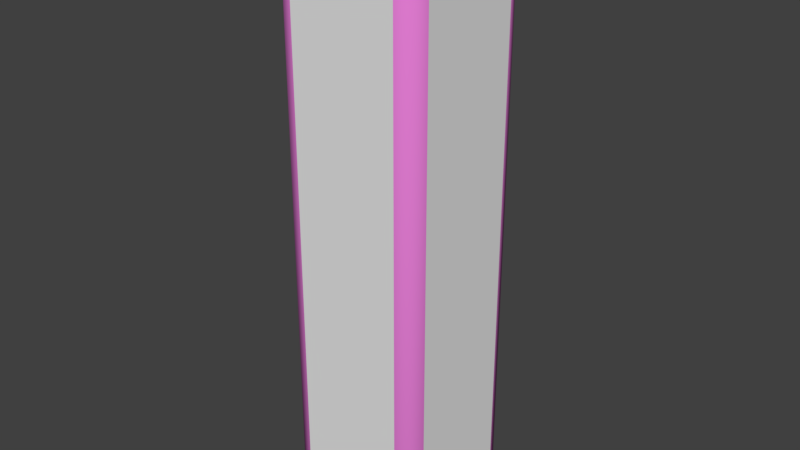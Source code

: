 # Source: pillar-sm.blend  (saved by Blender 2.79.0; exported with 4.5.12 LTS)
import bpy
from mathutils import Matrix  # noqa: F401  (used for matrix-valued properties, if any)

bpy.ops.wm.read_factory_settings(use_empty=True)
scene = bpy.context.scene
scene.name = 'Scene'

# ---- collections
col_collection_1 = bpy.data.collections.new('Collection 1'); scene.collection.children.link(col_collection_1)

# ---- materials (node trees are filled in below, after node groups)
mat_material = bpy.data.materials.new('Material')
mat_material.alpha_threshold = 0.0
mat_material.use_transparent_shadow = False
mat_material.roughness = 0.5
mat_material.specular_intensity = 0.1
mat_material.line_color = (0.0, 0.0, 0.0, 1.0)
mat_rim = bpy.data.materials.new('rim')
mat_rim.alpha_threshold = 0.0
mat_rim.use_transparent_shadow = False
mat_rim.diffuse_color = (0.8, 0.2139, 0.6812, 1.0)
mat_rim.roughness = 0.5
mat_rim.specular_intensity = 0.2

# ---- material node trees

# ---- world
world_world = bpy.data.worlds.new('World'); scene.world = world_world
world_world.color = (0.05088, 0.05088, 0.05088)
world_world.use_sun_shadow = False
world_world.sun_shadow_jitter_overblur = 0.0
world_world.cycles.sampling_method = 'MANUAL'

# ---- meshes
me_cube = bpy.data.meshes.new('Cube')
me_cube.from_pydata([(2.0, 1.48, -7.48), (1.48, 1.48, -8.0), (1.48, 2.0, -7.48), (1.848, 1.48, -7.848), (1.78, 1.78, -7.78), (1.48, 1.848, -7.848), (1.848, 1.848, -7.48), (2.0, -1.48, -7.48), (1.48, -2.0, -7.48), (1.48, -1.48, -8.0), (1.848, -1.848, -7.48), (1.78, -1.78, -7.78), (1.48, -1.848, -7.848), (1.848, -1.48, -7.848), (-1.48, -2.0, -7.48), (-2.0, -1.48, -7.48), (-1.48, -1.48, -8.0), (-1.848, -1.848, -7.48), (-1.78, -1.78, -7.78), (-1.848, -1.48, -7.848), (-1.48, -1.848, -7.848), (-1.48, 2.0, -7.48), (-1.48, 1.48, -8.0), (-2.0, 1.48, -7.48), (-1.48, 1.848, -7.848), (-1.78, 1.78, -7.78), (-1.848, 1.48, -7.848), (-1.848, 1.848, -7.48), (1.48, 2.0, 7.48), (1.48, 1.48, 8.0), (2.0, 1.48, 7.48), (1.48, 1.848, 7.848), (1.78, 1.78, 7.78), (1.848, 1.48, 7.848), (1.848, 1.848, 7.48), (1.48, -2.0, 7.48), (2.0, -1.48, 7.48), (1.48, -1.48, 8.0), (1.848, -1.848, 7.48), (1.78, -1.78, 7.78), (1.848, -1.48, 7.848), (1.48, -1.848, 7.848), (-2.0, -1.48, 7.48), (-1.48, -2.0, 7.48), (-1.48, -1.48, 8.0), (-1.848, -1.848, 7.48), (-1.78, -1.78, 7.78), (-1.48, -1.848, 7.848), (-1.848, -1.48, 7.848), (-2.0, 1.48, 7.48), (-1.48, 1.48, 8.0), (-1.48, 2.0, 7.48), (-1.848, 1.48, 7.848), (-1.78, 1.78, 7.78), (-1.48, 1.848, 7.848), (-1.848, 1.848, 7.48)], [], [(28, 2, 21, 51), (1, 9, 16, 22), (15, 42, 49, 23), (29, 50, 44, 37), (8, 35, 43, 14), (0, 3, 4, 6), (1, 5, 4, 3), (2, 6, 4, 5), (7, 10, 11, 13), (8, 12, 11, 10), (9, 13, 11, 12), (14, 17, 18, 20), (15, 19, 18, 17), (16, 20, 18, 19), (21, 24, 25, 27), (22, 26, 25, 24), (23, 27, 25, 26), (28, 31, 32, 34), (29, 33, 32, 31), (30, 34, 32, 33), (35, 38, 39, 41), (36, 40, 39, 38), (37, 41, 39, 40), (42, 45, 46, 48), (43, 47, 46, 45), (44, 48, 46, 47), (49, 52, 53, 55), (50, 54, 53, 52), (51, 55, 53, 54), (0, 7, 13, 3), (3, 13, 9, 1), (1, 22, 24, 5), (5, 24, 21, 2), (2, 28, 34, 6), (6, 34, 30, 0), (8, 14, 20, 12), (12, 20, 16, 9), (7, 36, 38, 10), (10, 38, 35, 8), (15, 23, 26, 19), (19, 26, 22, 16), (14, 43, 45, 17), (17, 45, 42, 15), (23, 49, 55, 27), (27, 55, 51, 21), (29, 37, 40, 33), (33, 40, 36, 30), (28, 51, 54, 31), (31, 54, 50, 29), (37, 44, 47, 41), (41, 47, 43, 35), (44, 50, 52, 48), (48, 52, 49, 42), (0, 30, 36, 7)])
me_cube.polygons.foreach_set('use_smooth', [0, 0, 0, 0, 0, 1, 1, 1, 1, 1, 1, 1, 1, 1, 1, 1, 1, 1, 1, 1, 1, 1, 1, 1, 1, 1, 1, 1, 1, 1, 1, 1, 1, 1, 1, 1, 1, 1, 1, 1, 1, 1, 1, 1, 1, 1, 1, 1, 1, 1, 1, 1, 1, 0])
me_cube.polygons.foreach_set('material_index', [0, 0, 0, 0, 0, 1, 1, 1, 1, 1, 1, 1, 1, 1, 1, 1, 1, 1, 1, 1, 1, 1, 1, 1, 1, 1, 1, 1, 1, 1, 1, 1, 1, 1, 1, 1, 1, 1, 1, 1, 1, 1, 1, 1, 1, 1, 1, 1, 1, 1, 1, 1, 1, 0])
_uv = me_cube.uv_layers.new(name='UVMap')
_uv.uv.foreach_set('vector', [0.8697, 0.1321, 0.8697, 3.868, 0.1303, 3.868, 0.1303, 0.1321, 1.87, 0.8697, 1.13, 0.8697, 1.13, 0.1303, 1.87, 0.1303, 0.1303, 3.868, 0.1303, 0.1321, 0.8697, 0.1321, 0.8697, 3.868, 0.8697, 0.8697, 0.1303, 0.8697, 0.1303, 0.1303, 0.8697, 0.1303, 0.8697, 0.1321, 0.8697, 3.868, 0.1303, 3.868, 0.1303, 0.1321, 0.8697, 0.1321, 0.8697, 0.002398, 0.9446, 0.002398, 0.9994, 0.1321, 1.87, 0.8697, 1.999, 0.8697, 1.999, 0.9446, 1.87, 0.9994, 0.8697, 3.868, 0.9994, 3.868, 0.9994, 3.943, 0.8697, 3.998, 0.1303, 0.1321, 0.0005996, 0.1321, 0.0005996, 0.05722, 0.1303, 0.002398, 0.8697, 0.1321, 0.8697, 0.002398, 0.9446, 0.002398, 0.9994, 0.1321, 1.13, 0.8697, 1.13, 0.9994, 1.055, 0.9994, 1.001, 0.8697, 0.1303, 0.1321, 0.0005993, 0.1321, 0.0005993, 0.05722, 0.1303, 0.002398, 0.1303, 3.868, 0.1303, 3.998, 0.05543, 3.998, 0.0005996, 3.868, 1.13, 0.1303, 1.001, 0.1303, 1.001, 0.05543, 1.13, 0.0005993, 0.1303, 3.868, 0.1303, 3.998, 0.05543, 3.998, 0.0006, 3.868, 1.87, 0.1303, 1.87, 0.0005995, 1.945, 0.0005995, 1.999, 0.1303, 0.8697, 3.868, 0.9994, 3.868, 0.9994, 3.943, 0.8697, 3.998, 0.8697, 0.1321, 0.8697, 0.002398, 0.9446, 0.002398, 0.9994, 0.1321, 0.8697, 0.8697, 0.9994, 0.8697, 0.9994, 0.9446, 0.8697, 0.9994, 0.8697, 3.868, 0.9994, 3.868, 0.9994, 3.943, 0.8697, 3.998, 0.8697, 3.868, 0.9994, 3.868, 0.9994, 3.943, 0.8697, 3.998, 0.1303, 3.868, 0.1303, 3.998, 0.05543, 3.998, 0.0005993, 3.868, 0.8697, 0.1303, 0.8697, 0.0005993, 0.9446, 0.0005993, 0.9994, 0.1303, 0.1303, 0.1321, 0.0005996, 0.1321, 0.0005996, 0.05722, 0.1303, 0.002397, 0.1303, 3.868, 0.1303, 3.998, 0.05543, 3.998, 0.0005993, 3.868, 0.1303, 0.1303, 0.0005993, 0.1303, 0.0005993, 0.05543, 0.1303, 0.0005996, 0.8697, 0.1321, 0.8697, 0.002398, 0.9446, 0.002398, 0.9994, 0.1321, 0.1303, 0.8697, 0.1303, 0.9994, 0.05543, 0.9994, 0.0005995, 0.8697, 0.1303, 0.1321, 0.0005996, 0.1321, 0.0005996, 0.05723, 0.1303, 0.002398, 0.8697, 0.1321, 0.1303, 0.1321, 0.1303, 0.002398, 0.8697, 0.002398, 1.87, 0.9994, 1.13, 0.9994, 1.13, 0.8697, 1.87, 0.8697, 1.87, 0.8697, 1.87, 0.1303, 1.999, 0.1303, 1.999, 0.8697, 0.8697, 3.998, 0.1303, 3.998, 0.1303, 3.868, 0.8697, 3.868, 0.8697, 3.868, 0.8697, 0.1321, 0.9994, 0.1321, 0.9994, 3.868, 0.9994, 0.1321, 0.9994, 3.868, 0.8697, 3.868, 0.8697, 0.1321, 0.8697, 0.1321, 0.1303, 0.1321, 0.1303, 0.002398, 0.8697, 0.002398, 1.001, 0.8697, 1.001, 0.1303, 1.13, 0.1303, 1.13, 0.8697, 0.1303, 0.1321, 0.1303, 3.868, 0.0005993, 3.868, 0.0005996, 0.1321, 0.9994, 0.1321, 0.9994, 3.868, 0.8697, 3.868, 0.8697, 0.1321, 0.1303, 3.868, 0.8697, 3.868, 0.8697, 3.998, 0.1303, 3.998, 1.13, 0.0005993, 1.87, 0.0005995, 1.87, 0.1303, 1.13, 0.1303, 0.1303, 0.1321, 0.1303, 3.868, 0.0005993, 3.868, 0.0005993, 0.1321, 0.0005996, 3.868, 0.0005996, 0.1321, 0.1303, 0.1321, 0.1303, 3.868, 0.8697, 3.868, 0.8697, 0.1321, 0.9994, 0.1321, 0.9994, 3.868, 0.0006, 3.868, 0.0005996, 0.1321, 0.1303, 0.1321, 0.1303, 3.868, 0.8697, 0.8697, 0.8697, 0.1303, 0.9994, 0.1303, 0.9994, 0.8697, 0.8697, 3.998, 0.1303, 3.998, 0.1303, 3.868, 0.8697, 3.868, 0.8697, 0.1321, 0.1303, 0.1321, 0.1303, 0.002398, 0.8697, 0.002398, 0.8697, 0.9994, 0.1303, 0.9994, 0.1303, 0.8697, 0.8697, 0.8697, 0.8697, 0.1303, 0.1303, 0.1303, 0.1303, 0.0005996, 0.8697, 0.0005993, 0.8697, 3.998, 0.1303, 3.998, 0.1303, 3.868, 0.8697, 3.868, 0.1303, 0.1303, 0.1303, 0.8697, 0.0005995, 0.8697, 0.0005993, 0.1303, 0.1303, 0.002397, 0.8697, 0.002398, 0.8697, 0.1321, 0.1303, 0.1321, 0.8697, 0.1321, 0.8697, 3.868, 0.1303, 3.868, 0.1303, 0.1321])
me_cube.materials.append(mat_material)
me_cube.materials.append(mat_rim)
me_cube.use_remesh_preserve_volume = False
me_cube.use_remesh_preserve_attributes = False
me_cube.use_mirror_vertex_groups = False
me_cube.update()

# ---- objects
ob_cube = bpy.data.objects.new('Cube', me_cube)

# ---- transforms, parenting, visibility, modifiers, constraints
ob_cube.location = (0.0, 0.0, 0.0)
ob_cube.lock_rotations_4d = False
ob_cube.empty_display_type = 'ARROWS'
ob_cube.lineart.crease_threshold = 0.0

# ---- collection membership
col_collection_1.objects.link(ob_cube)

# ---- scene / render settings (as saved in the file)
scene.frame_start = 1; scene.frame_end = 250; scene.frame_set(1)
scene.render.engine = 'BLENDER_EEVEE_NEXT'
scene.render.resolution_percentage = 50
scene.render.dither_intensity = 0.0
scene.cycles.use_denoising = False
scene.cycles.samples = 128
scene.cycles.sampling_pattern = 'TABULATED_SOBOL'
scene.cycles.use_adaptive_sampling = False
scene.cycles.use_light_tree = False
scene.cycles.blur_glossy = 0.0
scene.cycles.sample_clamp_indirect = 0.0
scene.view_settings.view_transform = 'Standard'
bpy.context.view_layer.update()

# ---- added for rendering (the .blend has no active camera and no usable light): camera, sun
cam_auto = bpy.data.cameras.new('AutoCamera')
cam_auto.lens = 50.0
cam_auto.sensor_width = 36.0
cam_auto.clip_end = 1000.0
ob_auto_camera = bpy.data.objects.new('AutoCamera', cam_auto)
scene.collection.objects.link(ob_auto_camera)
ob_auto_camera.location = (15.7016, -18.8419, 12.5613)
ob_auto_camera.rotation_euler = (1.09748, -7.21219e-08, 0.694738)
scene.camera = ob_auto_camera
light_auto_sun = bpy.data.lights.new('AutoSun', 'SUN')
light_auto_sun.energy = 3.0
light_auto_sun.angle = 0.0523599
ob_auto_sun = bpy.data.objects.new('AutoSun', light_auto_sun)
scene.collection.objects.link(ob_auto_sun)
ob_auto_sun.rotation_euler = (0.872665, 0.174533, 0.523599)
bpy.context.view_layer.update()
